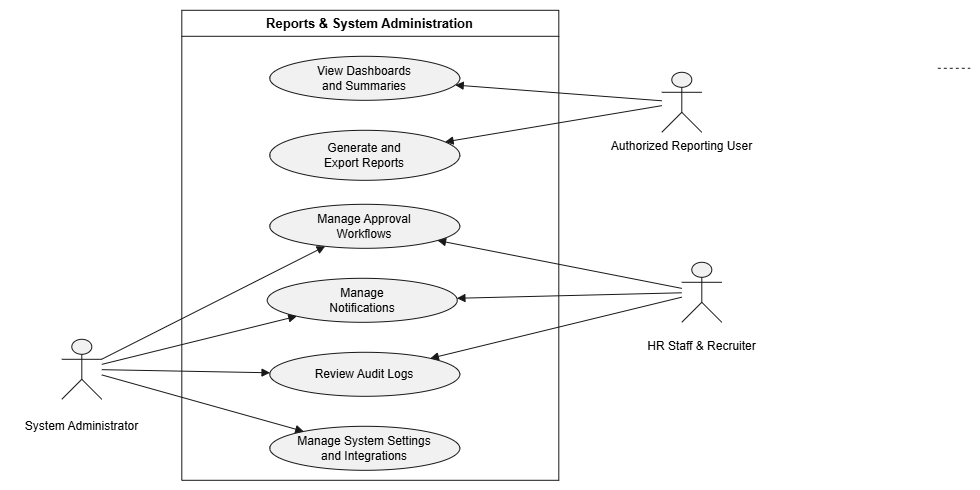

The diagram above was exported from draw.io. Its source (the exported page's mxGraphModel, read from the mxfile embedded in the PNG):
<mxGraphModel dx="1879" dy="603" grid="1" gridSize="10" guides="1" tooltips="1" connect="1" arrows="1" fold="1" page="1" pageScale="1" pageWidth="850" pageHeight="1100" math="0" shadow="0">
  <root>
    <mxCell id="0" />
    <mxCell id="1" parent="0" />
    <UserObject label="" plantUmlData="{&#10;  &quot;data&quot;: &quot;@startuml\n!theme plain\nleft to right direction\n\ntitle Reports &amp; System Administration — High-Level Use Case Diagram\n\nskinparam shadowing false\nskinparam actorStyle awesome\nskinparam linetype ortho\n\nskinparam usecase {\n  BackgroundColor #F6F6F6\n  BorderColor #555555\n  ArrowColor #555555\n}\n\nactor \&quot;Authorized Reporting User\&quot; as ReportingUser\nactor \&quot;HR Staff &amp; Recruiter\&quot; as HR\nactor \&quot;System Administrator\&quot; as Admin\n\nnote left of ReportingUser\nIncludes:\n- Manager / Team Lead\n- Project Manager\n- HR Staff &amp; Recruiter\n- Payroll Officer\n- System Administrator\nend note\n\nrectangle \&quot;Reports &amp; System Administration\&quot; {\n\n  usecase \&quot;View Dashboards\\nand Summaries\&quot; as ADMIN_Dashboards\n  usecase \&quot;Generate and\\nExport Reports\&quot; as ADMIN_Reports\n\n  usecase \&quot;Manage Approval\\nWorkflows\&quot; as ADMIN_Workflows\n  usecase \&quot;Manage\\nNotifications\&quot; as ADMIN_Notifications\n\n  usecase \&quot;Manage System Settings\\nand Integrations\&quot; as ADMIN_Settings\n  usecase \&quot;Review Audit Logs\&quot; as ADMIN_Audit\n\n  ' Arrange use cases into two clean rows\n  ADMIN_Dashboards -[hidden]right-&gt; ADMIN_Reports\n\n  ADMIN_Workflows -[hidden]right-&gt; ADMIN_Notifications\n  ADMIN_Notifications -[hidden]right-&gt; ADMIN_Settings\n  ADMIN_Settings -[hidden]right-&gt; ADMIN_Audit\n}\n\nReportingUser --&gt; ADMIN_Dashboards\nReportingUser --&gt; ADMIN_Reports\n\nHR --&gt; ADMIN_Workflows\nHR --&gt; ADMIN_Notifications\nHR --&gt; ADMIN_Audit\n\nAdmin --&gt; ADMIN_Workflows\nAdmin --&gt; ADMIN_Notifications\nAdmin --&gt; ADMIN_Settings\nAdmin --&gt; ADMIN_Audit\n\n@enduml&quot;,&#10;  &quot;config&quot;: null&#10;}" id="gnQ0VEVn8WUxuinSl5rX-1">
      <mxCell connectable="0" parent="1" style="group;transparentBounds=1;editIcon=1;lockedGroup=0;groupPadding=10;" vertex="1">
        <mxGeometry as="geometry" />
      </mxCell>
    </UserObject>
    <UserObject label="Reports &amp; System Administration" plantUmlId="rect_0" plantUmlBaseStyle="swimlane;collapsible=0;startSize=26;fillColor=none;strokeColor=#181818;fontColor=#000000;fontSize=13;fontStyle=1;whiteSpace=wrap;" plantUmlBaseValue="Reports &amp; System Administration" id="gnQ0VEVn8WUxuinSl5rX-2">
      <mxCell parent="gnQ0VEVn8WUxuinSl5rX-1" style="swimlane;collapsible=0;startSize=26;fillColor=none;strokeColor=#181818;fontColor=#000000;fontSize=13;fontStyle=1;whiteSpace=wrap;" vertex="1">
        <mxGeometry height="470" width="377" x="70" y="58" as="geometry" />
      </mxCell>
    </UserObject>
    <UserObject label="View Dashboards&#10;and Summaries" plantUmlId="uc_1" plantUmlBaseStyle="ellipse;fillColor=#F1F1F1;strokeColor=#181818;whiteSpace=wrap;fontColor=#000000;fontSize=12;" plantUmlBaseValue="View Dashboards&#10;and Summaries" id="gnQ0VEVn8WUxuinSl5rX-3">
      <mxCell parent="gnQ0VEVn8WUxuinSl5rX-2" style="ellipse;fillColor=#F1F1F1;strokeColor=#181818;whiteSpace=wrap;fontColor=#000000;fontSize=12;" vertex="1">
        <mxGeometry height="44" width="190" x="88" y="46" as="geometry" />
      </mxCell>
    </UserObject>
    <UserObject label="Generate and&#10;Export Reports" plantUmlId="uc_2" plantUmlBaseStyle="ellipse;fillColor=#F1F1F1;strokeColor=#181818;whiteSpace=wrap;fontColor=#000000;fontSize=12;" plantUmlBaseValue="Generate and&#10;Export Reports" id="gnQ0VEVn8WUxuinSl5rX-4">
      <mxCell parent="gnQ0VEVn8WUxuinSl5rX-2" style="ellipse;fillColor=#F1F1F1;strokeColor=#181818;whiteSpace=wrap;fontColor=#000000;fontSize=12;" vertex="1">
        <mxGeometry height="50" width="190" x="88" y="120" as="geometry" />
      </mxCell>
    </UserObject>
    <UserObject label="Manage Approval&#10;Workflows" plantUmlId="uc_3" plantUmlBaseStyle="ellipse;fillColor=#F1F1F1;strokeColor=#181818;whiteSpace=wrap;fontColor=#000000;fontSize=12;" plantUmlBaseValue="Manage Approval&#10;Workflows" id="gnQ0VEVn8WUxuinSl5rX-5">
      <mxCell parent="gnQ0VEVn8WUxuinSl5rX-2" style="ellipse;fillColor=#F1F1F1;strokeColor=#181818;whiteSpace=wrap;fontColor=#000000;fontSize=12;" vertex="1">
        <mxGeometry height="44" width="190" x="88" y="194" as="geometry" />
      </mxCell>
    </UserObject>
    <UserObject label="Manage&#10;Notifications" plantUmlId="uc_4" plantUmlBaseStyle="ellipse;fillColor=#F1F1F1;strokeColor=#181818;whiteSpace=wrap;fontColor=#000000;fontSize=12;" plantUmlBaseValue="Manage&#10;Notifications" id="gnQ0VEVn8WUxuinSl5rX-6">
      <mxCell parent="gnQ0VEVn8WUxuinSl5rX-2" style="ellipse;fillColor=#F1F1F1;strokeColor=#181818;whiteSpace=wrap;fontColor=#000000;fontSize=12;" vertex="1">
        <mxGeometry height="44" width="190" x="85.5" y="268" as="geometry" />
      </mxCell>
    </UserObject>
    <UserObject label="Review Audit Logs" plantUmlId="uc_5" plantUmlBaseStyle="ellipse;fillColor=#F1F1F1;strokeColor=#181818;whiteSpace=wrap;fontColor=#000000;fontSize=12;" plantUmlBaseValue="Review Audit Logs" id="gnQ0VEVn8WUxuinSl5rX-7">
      <mxCell parent="gnQ0VEVn8WUxuinSl5rX-2" style="ellipse;fillColor=#F1F1F1;strokeColor=#181818;whiteSpace=wrap;fontColor=#000000;fontSize=12;" vertex="1">
        <mxGeometry height="44" width="190" x="88" y="342" as="geometry" />
      </mxCell>
    </UserObject>
    <UserObject label="Manage System Settings&#10;and Integrations" plantUmlId="uc_6" plantUmlBaseStyle="ellipse;fillColor=#F1F1F1;strokeColor=#181818;whiteSpace=wrap;fontColor=#000000;fontSize=12;" plantUmlBaseValue="Manage System Settings&#10;and Integrations" id="gnQ0VEVn8WUxuinSl5rX-8">
      <mxCell parent="gnQ0VEVn8WUxuinSl5rX-2" style="ellipse;fillColor=#F1F1F1;strokeColor=#181818;whiteSpace=wrap;fontColor=#000000;fontSize=12;" vertex="1">
        <mxGeometry height="44" width="190" x="88" y="416" as="geometry" />
      </mxCell>
    </UserObject>
    <UserObject label="" plantUmlId="actor_7" plantUmlBaseStyle="shape=umlActor;html=1;fillColor=#F1F1F1;strokeColor=#181818;fontColor=#000000;fontSize=12;" plantUmlBaseValue="" id="gnQ0VEVn8WUxuinSl5rX-9">
      <mxCell parent="gnQ0VEVn8WUxuinSl5rX-1" style="shape=umlActor;html=1;fillColor=#F1F1F1;strokeColor=#181818;fontColor=#000000;fontSize=12;" vertex="1">
        <mxGeometry height="60" width="40" x="550" y="120" as="geometry" />
      </mxCell>
    </UserObject>
    <UserObject label="Authorized Reporting User" plantUmlId="actorlbl_8" plantUmlBaseStyle="text;html=1;align=center;verticalAlign=top;fontColor=#000000;fontSize=12;" plantUmlBaseValue="Authorized Reporting User" id="gnQ0VEVn8WUxuinSl5rX-10">
      <mxCell parent="gnQ0VEVn8WUxuinSl5rX-1" style="text;html=1;align=center;verticalAlign=top;fontColor=#000000;fontSize=12;" vertex="1">
        <mxGeometry height="16" width="171" x="484.5" y="180" as="geometry" />
      </mxCell>
    </UserObject>
    <UserObject label="" plantUmlId="actor_9" plantUmlBaseStyle="shape=umlActor;html=1;fillColor=#F1F1F1;strokeColor=#181818;fontColor=#000000;fontSize=12;" plantUmlBaseValue="" id="gnQ0VEVn8WUxuinSl5rX-11">
      <mxCell parent="gnQ0VEVn8WUxuinSl5rX-1" style="shape=umlActor;html=1;fillColor=#F1F1F1;strokeColor=#181818;fontColor=#000000;fontSize=12;" vertex="1">
        <mxGeometry height="60" width="40" x="570" y="310" as="geometry" />
      </mxCell>
    </UserObject>
    <UserObject label="HR Staff &amp; Recruiter" plantUmlId="actorlbl_10" plantUmlBaseStyle="text;html=1;align=center;verticalAlign=top;fontColor=#000000;fontSize=12;" plantUmlBaseValue="HR Staff &amp; Recruiter" id="gnQ0VEVn8WUxuinSl5rX-12">
      <mxCell parent="gnQ0VEVn8WUxuinSl5rX-1" style="text;html=1;align=center;verticalAlign=top;fontColor=#000000;fontSize=12;" vertex="1">
        <mxGeometry height="16" width="128" x="526" y="380" as="geometry" />
      </mxCell>
    </UserObject>
    <UserObject label="" plantUmlId="actor_11" plantUmlBaseStyle="shape=umlActor;html=1;fillColor=#F1F1F1;strokeColor=#181818;fontColor=#000000;fontSize=12;" plantUmlBaseValue="" id="gnQ0VEVn8WUxuinSl5rX-13">
      <mxCell parent="gnQ0VEVn8WUxuinSl5rX-1" style="shape=umlActor;html=1;fillColor=#F1F1F1;strokeColor=#181818;fontColor=#000000;fontSize=12;" vertex="1">
        <mxGeometry height="60" width="40" x="-50" y="387" as="geometry" />
      </mxCell>
    </UserObject>
    <UserObject label="System Administrator" plantUmlId="actorlbl_12" plantUmlBaseStyle="text;html=1;align=center;verticalAlign=top;fontColor=#000000;fontSize=12;" plantUmlBaseValue="System Administrator" id="gnQ0VEVn8WUxuinSl5rX-14">
      <mxCell parent="gnQ0VEVn8WUxuinSl5rX-1" style="text;html=1;align=center;verticalAlign=top;fontColor=#000000;fontSize=12;" vertex="1">
        <mxGeometry height="16" width="143" x="-101.5" y="460" as="geometry" />
      </mxCell>
    </UserObject>
    <UserObject label="" plantUmlId="rel_13" plantUmlBaseStyle="endArrow=block;endFill=1;strokeColor=#181818;fontColor=#000000;fontSize=11;edgeStyle=none;rounded=0;html=1;" plantUmlBaseValue="" id="gnQ0VEVn8WUxuinSl5rX-15">
      <mxCell edge="1" parent="gnQ0VEVn8WUxuinSl5rX-1" source="gnQ0VEVn8WUxuinSl5rX-9" style="endArrow=block;endFill=1;strokeColor=#181818;fontColor=#000000;fontSize=11;edgeStyle=none;rounded=0;html=1;" target="gnQ0VEVn8WUxuinSl5rX-3">
        <mxGeometry relative="1" as="geometry" />
      </mxCell>
    </UserObject>
    <UserObject label="" plantUmlId="rel_14" plantUmlBaseStyle="endArrow=block;endFill=1;strokeColor=#181818;fontColor=#000000;fontSize=11;edgeStyle=none;rounded=0;html=1;" plantUmlBaseValue="" id="gnQ0VEVn8WUxuinSl5rX-16">
      <mxCell edge="1" parent="gnQ0VEVn8WUxuinSl5rX-1" source="gnQ0VEVn8WUxuinSl5rX-9" style="endArrow=block;endFill=1;strokeColor=#181818;fontColor=#000000;fontSize=11;edgeStyle=none;rounded=0;html=1;" target="gnQ0VEVn8WUxuinSl5rX-4">
        <mxGeometry relative="1" as="geometry" />
      </mxCell>
    </UserObject>
    <UserObject label="" plantUmlId="rel_15" plantUmlBaseStyle="endArrow=block;endFill=1;strokeColor=#181818;fontColor=#000000;fontSize=11;edgeStyle=none;rounded=0;html=1;" plantUmlBaseValue="" id="gnQ0VEVn8WUxuinSl5rX-17">
      <mxCell edge="1" parent="gnQ0VEVn8WUxuinSl5rX-1" source="gnQ0VEVn8WUxuinSl5rX-11" style="endArrow=block;endFill=1;strokeColor=#181818;fontColor=#000000;fontSize=11;edgeStyle=none;rounded=0;html=1;" target="gnQ0VEVn8WUxuinSl5rX-5">
        <mxGeometry relative="1" as="geometry" />
      </mxCell>
    </UserObject>
    <UserObject label="" plantUmlId="rel_16" plantUmlBaseStyle="endArrow=block;endFill=1;strokeColor=#181818;fontColor=#000000;fontSize=11;edgeStyle=none;rounded=0;html=1;" plantUmlBaseValue="" id="gnQ0VEVn8WUxuinSl5rX-18">
      <mxCell edge="1" parent="gnQ0VEVn8WUxuinSl5rX-1" source="gnQ0VEVn8WUxuinSl5rX-11" style="endArrow=block;endFill=1;strokeColor=#181818;fontColor=#000000;fontSize=11;edgeStyle=none;rounded=0;html=1;" target="gnQ0VEVn8WUxuinSl5rX-6">
        <mxGeometry relative="1" as="geometry" />
      </mxCell>
    </UserObject>
    <UserObject label="" plantUmlId="rel_17" plantUmlBaseStyle="endArrow=block;endFill=1;strokeColor=#181818;fontColor=#000000;fontSize=11;edgeStyle=none;rounded=0;html=1;" plantUmlBaseValue="" id="gnQ0VEVn8WUxuinSl5rX-19">
      <mxCell edge="1" parent="gnQ0VEVn8WUxuinSl5rX-1" source="gnQ0VEVn8WUxuinSl5rX-11" style="endArrow=block;endFill=1;strokeColor=#181818;fontColor=#000000;fontSize=11;edgeStyle=none;rounded=0;html=1;" target="gnQ0VEVn8WUxuinSl5rX-7">
        <mxGeometry relative="1" as="geometry" />
      </mxCell>
    </UserObject>
    <UserObject label="" plantUmlId="rel_18" plantUmlBaseStyle="endArrow=block;endFill=1;strokeColor=#181818;fontColor=#000000;fontSize=11;edgeStyle=none;rounded=0;html=1;" plantUmlBaseValue="" id="gnQ0VEVn8WUxuinSl5rX-20">
      <mxCell edge="1" parent="gnQ0VEVn8WUxuinSl5rX-1" source="gnQ0VEVn8WUxuinSl5rX-13" style="endArrow=block;endFill=1;strokeColor=#181818;fontColor=#000000;fontSize=11;edgeStyle=none;rounded=0;html=1;" target="gnQ0VEVn8WUxuinSl5rX-5">
        <mxGeometry relative="1" as="geometry" />
      </mxCell>
    </UserObject>
    <UserObject label="" plantUmlId="rel_19" plantUmlBaseStyle="endArrow=block;endFill=1;strokeColor=#181818;fontColor=#000000;fontSize=11;edgeStyle=none;rounded=0;html=1;" plantUmlBaseValue="" id="gnQ0VEVn8WUxuinSl5rX-21">
      <mxCell edge="1" parent="gnQ0VEVn8WUxuinSl5rX-1" source="gnQ0VEVn8WUxuinSl5rX-13" style="endArrow=block;endFill=1;strokeColor=#181818;fontColor=#000000;fontSize=11;edgeStyle=none;rounded=0;html=1;" target="gnQ0VEVn8WUxuinSl5rX-6">
        <mxGeometry relative="1" as="geometry" />
      </mxCell>
    </UserObject>
    <UserObject label="" plantUmlId="rel_20" plantUmlBaseStyle="endArrow=block;endFill=1;strokeColor=#181818;fontColor=#000000;fontSize=11;edgeStyle=none;rounded=0;html=1;" plantUmlBaseValue="" id="gnQ0VEVn8WUxuinSl5rX-22">
      <mxCell edge="1" parent="gnQ0VEVn8WUxuinSl5rX-1" source="gnQ0VEVn8WUxuinSl5rX-13" style="endArrow=block;endFill=1;strokeColor=#181818;fontColor=#000000;fontSize=11;edgeStyle=none;rounded=0;html=1;" target="gnQ0VEVn8WUxuinSl5rX-8">
        <mxGeometry relative="1" as="geometry" />
      </mxCell>
    </UserObject>
    <UserObject label="" plantUmlId="rel_21" plantUmlBaseStyle="endArrow=block;endFill=1;strokeColor=#181818;fontColor=#000000;fontSize=11;edgeStyle=none;rounded=0;html=1;" plantUmlBaseValue="" id="gnQ0VEVn8WUxuinSl5rX-23">
      <mxCell edge="1" parent="gnQ0VEVn8WUxuinSl5rX-1" source="gnQ0VEVn8WUxuinSl5rX-13" style="endArrow=block;endFill=1;strokeColor=#181818;fontColor=#000000;fontSize=11;edgeStyle=none;rounded=0;html=1;" target="gnQ0VEVn8WUxuinSl5rX-7">
        <mxGeometry relative="1" as="geometry" />
      </mxCell>
    </UserObject>
    <UserObject label="" plantUmlId="noteln_23" plantUmlBaseStyle="endArrow=none;dashed=1;html=1;strokeColor=#181818;" plantUmlBaseValue="" id="gnQ0VEVn8WUxuinSl5rX-25">
      <mxCell edge="1" parent="gnQ0VEVn8WUxuinSl5rX-1" style="endArrow=none;dashed=1;html=1;strokeColor=#181818;rounded=0;">
        <mxGeometry relative="1" as="geometry">
          <mxPoint x="825.9999999999998" y="116" as="sourcePoint" />
          <mxPoint x="858.5" y="116" as="targetPoint" />
        </mxGeometry>
      </mxCell>
    </UserObject>
  </root>
</mxGraphModel>